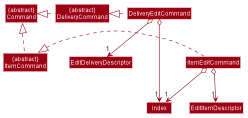

The diagram above was rendered by PlantUML. Its source (embedded in the PNG):
@startuml









skinparam BackgroundColor #FFFFFFF

skinparam Shadowing false

skinparam Class {
    FontColor #FFFFFF
    BorderThickness 1
    BorderColor #FFFFFF
    StereotypeFontColor #FFFFFF
    FontName Arial
}

skinparam Actor {
    BorderColor #000000
    Color #000000
    FontName Arial
}

skinparam Sequence {
    MessageAlign center
    BoxFontSize 15
    BoxPadding 0
    BoxFontColor #FFFFFF
    FontName Arial
}

skinparam Participant {
    FontColor #FFFFFFF
    Padding 20
}

skinparam MinClassWidth 50
skinparam ParticipantPadding 10
skinparam Shadowing false
skinparam DefaultTextAlignment center
skinparam packageStyle Rectangle

hide footbox
hide members
hide circle
skinparam arrowThickness 1.1
skinparam arrowColor #9D0012
skinparam classBackgroundColor #9D0012

Class "{abstract}\nCommand" as Command
Class "{abstract}\nItemCommand" as ItemCommand
Class "{abstract}\nDeliveryCommand" as DeliveryCommand
Class DeliveryEditCommand
Class ItemEditCommand
Class EditDeliveryDescriptor
Class EditItemDescriptor

ItemCommand .up.|> Command
DeliveryCommand .up|> Command
ItemEditCommand .up|> ItemCommand
DeliveryEditCommand .up|> DeliveryCommand

DeliveryEditCommand o--> "1" EditDeliveryDescriptor
ItemEditCommand o--> "1" EditItemDescriptor

DeliveryEditCommand o--> "1" Index
ItemEditCommand o--> "1" Index
@enduml